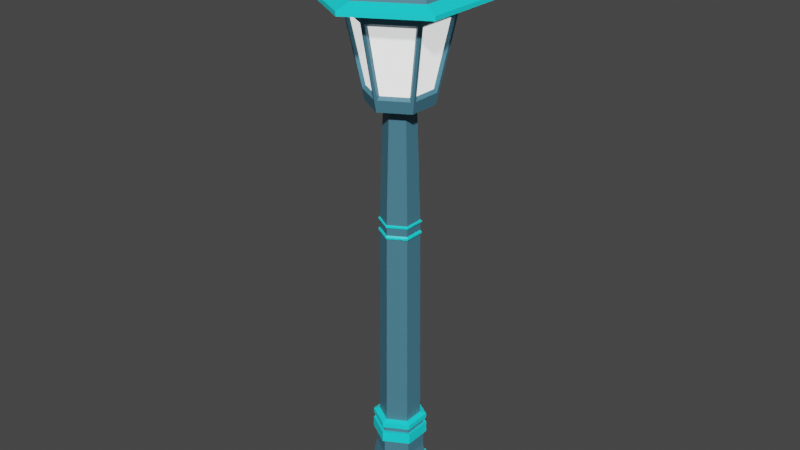 # Source: lampost.blend  (saved by Blender 2.92.15; exported with 4.5.12 LTS)
import bpy
from mathutils import Matrix  # noqa: F401  (used for matrix-valued properties, if any)

bpy.ops.wm.read_factory_settings(use_empty=True)
scene = bpy.context.scene
scene.name = 'Scene'

# ---- collections
col_collection = bpy.data.collections.new('Collection'); scene.collection.children.link(col_collection)

# ---- materials (node trees are filled in below, after node groups)
mat_material_001 = bpy.data.materials.new('Material.001')
mat_material_001.use_transparent_shadow = False
mat_material_002 = bpy.data.materials.new('Material.002')
mat_material_002.use_transparent_shadow = False
mat_material_003 = bpy.data.materials.new('Material.003')
mat_material_003.use_transparent_shadow = False

# ---- material node trees
mat_material_001.use_nodes = True; mat_material_001.node_tree.nodes.clear()
_N = mat_material_001.node_tree.nodes; _L = mat_material_001.node_tree.links
n0 = _N.new('ShaderNodeBsdfPrincipled'); n0.name = 'Principled BSDF'; n0.location = (10, 300)
n0.distribution = 'GGX'
n0.subsurface_method = 'BURLEY'
n0.inputs[0].default_value = (0.0663, 0.2066, 0.2883, 1.0)
n0.inputs[3].default_value = 1.45
n0.inputs[27].default_value = (0.0, 0.0, 0.0, 1.0)
n0.inputs[28].default_value = 1.0
n1 = _N.new('ShaderNodeOutputMaterial'); n1.name = 'Material Output'; n1.location = (300, 300)
_L.new(n0.outputs[0], n1.inputs[0])
n1.is_active_output = True
mat_material_002.use_nodes = True; mat_material_002.node_tree.nodes.clear()
_N = mat_material_002.node_tree.nodes; _L = mat_material_002.node_tree.links
n0 = _N.new('ShaderNodeBsdfPrincipled'); n0.name = 'Principled BSDF'; n0.location = (10, 300)
n0.distribution = 'GGX'
n0.subsurface_method = 'BURLEY'
n0.inputs[0].default_value = (1.0, 1.0, 1.0, 1.0)
n0.inputs[3].default_value = 1.45
n0.inputs[27].default_value = (0.9551, 0.9551, 0.9551, 1.0)
n0.inputs[28].default_value = 1.0
n1 = _N.new('ShaderNodeOutputMaterial'); n1.name = 'Material Output'; n1.location = (300, 300)
_L.new(n0.outputs[0], n1.inputs[0])
n1.is_active_output = True
mat_material_003.use_nodes = True; mat_material_003.node_tree.nodes.clear()
_N = mat_material_003.node_tree.nodes; _L = mat_material_003.node_tree.links
n0 = _N.new('ShaderNodeBsdfPrincipled'); n0.name = 'Principled BSDF'; n0.location = (10, 300)
n0.distribution = 'GGX'
n0.subsurface_method = 'BURLEY'
n0.inputs[0].default_value = (0.01102, 0.943, 1.0, 1.0)
n0.inputs[3].default_value = 1.45
n0.inputs[27].default_value = (0.0, 0.0, 0.0, 1.0)
n0.inputs[28].default_value = 1.0
n1 = _N.new('ShaderNodeOutputMaterial'); n1.name = 'Material Output'; n1.location = (300, 300)
_L.new(n0.outputs[0], n1.inputs[0])
n1.is_active_output = True

# ---- world
world_world = bpy.data.worlds.new('World'); scene.world = world_world
world_world.use_nodes = True; world_world.node_tree.nodes.clear()
_N = world_world.node_tree.nodes; _L = world_world.node_tree.links
n0 = _N.new('ShaderNodeOutputWorld'); n0.name = 'World Output'; n0.location = (300, 300)
n1 = _N.new('ShaderNodeBackground'); n1.name = 'Background'; n1.location = (10, 300)
n1.inputs[0].default_value = (0.05088, 0.05088, 0.05088, 1.0)
_L.new(n1.outputs[0], n0.inputs[0])
n0.is_active_output = True
world_world.color = (0.05088, 0.05088, 0.05088)
world_world.use_sun_shadow = False
world_world.sun_shadow_jitter_overblur = 0.0

# ---- meshes
me_cylinder = bpy.data.meshes.new('Cylinder')
me_cylinder.from_pydata([(0.0, 1.659, 0.007682), (5.081e-09, 1.364, 0.5209), (1.437, 0.8296, 0.007682), (1.181, 0.6819, 0.5209), (1.437, -0.8296, 0.007682), (1.181, -0.6819, 0.5209), (-1.45e-07, -1.659, 0.007682), (-1.196e-07, -1.364, 0.5209), (-1.437, -0.8296, 0.007682), (-1.181, -0.6819, 0.5209), (-1.437, 0.8296, 0.007682), (-1.181, 0.6819, 0.5209), (1.437, 0.8296, 0.5209), (0.0, 1.659, 0.5209), (1.437, -0.8296, 0.5209), (-1.45e-07, -1.659, 0.5209), (-1.437, -0.8296, 0.5209), (-1.437, 0.8296, 0.5209), (0.9076, 0.524, 1.3), (7.597e-09, 1.048, 1.3), (0.9076, -0.524, 1.3), (-8.824e-08, -1.048, 1.3), (-0.9076, -0.524, 1.3), (-0.9076, 0.524, 1.3), (0.8045, 0.4645, 1.921), (7.851e-10, 0.929, 1.921), (0.8045, -0.4645, 1.921), (-8.417e-08, -0.929, 1.921), (-0.8045, -0.4645, 1.921), (-0.8045, 0.4645, 1.921), (0.8045, 0.4645, 2.568), (1.238e-08, 0.929, 2.568), (0.8045, -0.4645, 2.568), (-7.258e-08, -0.929, 2.568), (-0.8045, -0.4645, 2.568), (-0.8045, 0.4645, 2.568), (0.8045, 0.4645, 2.982), (2.241e-08, 0.929, 2.982), (0.8045, -0.4645, 2.982), (-6.255e-08, -0.929, 2.982), (-0.8045, -0.4645, 2.982), (-0.8045, 0.4645, 2.982), (0.9074, 0.5239, 2.556), (2.031e-08, 1.048, 2.556), (0.9074, -0.5239, 2.556), (-7.551e-08, -1.048, 2.556), (-0.9074, -0.5239, 2.556), (-0.9074, 0.5239, 2.556), (0.9074, 0.5239, 2.994), (3.162e-08, 1.048, 2.994), (0.9074, -0.5239, 2.994), (-6.419e-08, -1.048, 2.994), (-0.9074, -0.5239, 2.994), (-0.9074, 0.5239, 2.994), (0.8045, 0.4645, 3.167), (2.734e-08, 0.929, 3.167), (0.8045, -0.4645, 3.167), (-5.762e-08, -0.929, 3.167), (-0.8045, -0.4645, 3.167), (-0.8045, 0.4645, 3.167), (0.6924, 0.3997, 3.473), (2.478e-08, 0.7995, 3.473), (0.6924, -0.3997, 3.473), (-4.834e-08, -0.7995, 3.473), (-0.6924, -0.3997, 3.473), (-0.6924, 0.3997, 3.473), (0.637, 0.3677, 11.33), (2.12e-08, 0.7355, 11.33), (0.637, -0.3677, 11.33), (-4.606e-08, -0.7355, 11.33), (-0.637, -0.3677, 11.33), (-0.637, 0.3677, 11.33), (0.8989, -0.519, 3.218), (-5.868e-08, -1.038, 3.218), (3.624e-08, 1.038, 3.218), (0.8989, 0.519, 3.218), (-0.8989, 0.519, 3.218), (-0.8989, -0.519, 3.218), (0.8989, -0.519, 3.415), (3.804e-08, 1.038, 3.415), (-0.8989, 0.519, 3.415), (-5.688e-08, -1.038, 3.415), (0.8989, 0.519, 3.415), (-0.8989, -0.519, 3.415), (0.637, 0.3677, 11.48), (2.12e-08, 0.7355, 11.48), (0.637, -0.3677, 11.48), (-4.606e-08, -0.7355, 11.48), (-0.637, -0.3677, 11.48), (-0.637, 0.3677, 11.48), (0.637, 0.3677, 11.76), (6.9e-08, 0.7355, 11.76), (0.637, -0.3677, 11.76), (1.744e-09, -0.7355, 11.76), (-0.637, -0.3677, 11.76), (-0.637, 0.3677, 11.76), (0.637, 0.3677, 11.89), (1.125e-07, 0.7355, 11.89), (0.637, -0.3677, 11.89), (4.528e-08, -0.7355, 11.89), (-0.637, -0.3677, 11.89), (-0.637, 0.3677, 11.89), (0.5171, 0.2986, 16.08), (6.279e-07, 0.5971, 16.08), (0.5171, -0.2986, 16.08), (5.733e-07, -0.5971, 16.08), (-0.5171, -0.2986, 16.08), (-0.5171, 0.2986, 16.08), (2.332e-08, 0.7898, 11.36), (0.684, 0.3949, 11.36), (-0.684, 0.3949, 11.36), (-4.891e-08, -0.7898, 11.36), (-0.684, -0.3949, 11.36), (0.684, -0.3949, 11.36), (2.332e-08, 0.7898, 11.42), (-0.684, 0.3949, 11.42), (-4.891e-08, -0.7898, 11.42), (0.684, 0.3949, 11.42), (-0.684, -0.3949, 11.42), (0.684, -0.3949, 11.42), (-0.684, 0.3949, 11.81), (8.632e-08, 0.7898, 11.81), (1.409e-08, -0.7898, 11.81), (-0.684, -0.3949, 11.81), (0.684, 0.3949, 11.81), (0.684, -0.3949, 11.81), (-0.684, 0.3949, 11.86), (3.164e-08, -0.7898, 11.86), (0.684, 0.3949, 11.86), (1.039e-07, 0.7898, 11.86), (-0.684, -0.3949, 11.86), (0.684, -0.3949, 11.86), (1.069, 0.617, 16.3), (6.951e-07, 1.234, 16.3), (1.069, -0.617, 16.3), (5.823e-07, -1.234, 16.3), (-1.069, -0.617, 16.3), (-1.069, 0.617, 16.3), (1.724, 0.9952, 19.82), (-1.797e-07, 1.99, 19.82), (1.724, -0.9952, 19.82), (-3.617e-07, -1.99, 19.82), (-1.724, -0.9952, 19.82), (-1.724, 0.9952, 19.82), (2.678, 1.546, 20.0), (-1.252e-07, 3.092, 20.0), (2.678, -1.546, 20.0), (-4.08e-07, -3.092, 20.0), (-2.678, -1.546, 20.0), (-2.678, 1.546, 20.0), (2.678, 1.546, 20.16), (-1.378e-07, 3.092, 20.16), (2.678, -1.546, 20.16), (-4.206e-07, -3.092, 20.16), (-2.678, -1.546, 20.16), (-2.678, 1.546, 20.16), (2.089, 1.206, 20.34), (-1.552e-07, 2.412, 20.34), (2.089, -1.206, 20.34), (-3.759e-07, -2.412, 20.34), (-2.089, -1.206, 20.34), (-2.089, 1.206, 20.34), (1.204, 0.695, 21.22), (-2.299e-07, 1.39, 21.22), (1.204, -0.695, 21.22), (-3.57e-07, -1.39, 21.22), (-1.204, -0.695, 21.22), (-1.204, 0.695, 21.22), (0.8468, 0.4889, 21.67), (-2.535e-07, 0.9778, 21.67), (0.8468, -0.4889, 21.67), (-3.429e-07, -0.9778, 21.67), (-0.8468, -0.4889, 21.67), (-0.8468, 0.4889, 21.67), (0.5291, 0.3055, 21.94), (-1.961e-07, 0.611, 21.94), (0.5291, -0.3055, 21.94), (-2.52e-07, -0.611, 21.94), (-0.5291, -0.3055, 21.94), (-0.5291, 0.3055, 21.94), (0.1954, 0.1128, 22.32), (-1.83e-08, 0.2256, 22.32), (0.1954, -0.1128, 22.32), (-3.894e-08, -0.2256, 22.32), (-0.1954, -0.1128, 22.32), (-0.1954, 0.1128, 22.32), (0.3435, 0.1983, 22.57), (-2.088e-08, 0.3966, 22.57), (0.3435, -0.1983, 22.57), (-5.716e-08, -0.3966, 22.57), (-0.3435, -0.1983, 22.57), (-0.3435, 0.1983, 22.57), (0.08364, 0.04829, 23.21), (2.226e-06, 0.09657, 23.21), (0.08364, -0.04829, 23.21), (2.217e-06, -0.09657, 23.21), (-0.08363, -0.04829, 23.21), (-0.08363, 0.04829, 23.21), (-0.08709, 1.872, 19.5), (1.664, 0.8604, 19.5), (-1.577, 1.011, 19.5), (-0.08709, -1.872, 19.5), (-1.664, -0.8604, 19.5), (1.577, -1.011, 19.5), (1.154, 0.5656, 16.76), (-1.154, -0.5656, 16.76), (1.067, -0.7164, 16.76), (-0.08708, 1.282, 16.76), (-1.067, 0.7164, 16.76), (-0.08708, -1.282, 16.76), (0.08709, 1.282, 16.76), (0.08709, 1.872, 19.5), (-1.154, 0.5656, 16.76), (-1.664, 0.8604, 19.5), (-1.135, 0.6556, 16.66), (-1.683, 0.9715, 19.6), (-1.577, -1.011, 19.5), (-1.067, -0.7164, 16.76), (0.08709, -1.282, 16.76), (0.08708, -1.872, 19.5), (-1.683, -0.9715, 19.6), (-1.135, -0.6556, 16.66), (4.86e-07, -1.311, 16.66), (-3.025e-07, -1.943, 19.6), (1.664, -0.8604, 19.5), (1.154, -0.5656, 16.76), (1.577, 1.011, 19.5), (1.683, -0.9715, 19.6), (1.067, 0.7164, 16.76), (1.135, -0.6556, 16.66), (6.059e-07, 1.311, 16.66), (-1.248e-07, 1.943, 19.6), (1.683, 0.9715, 19.6), (1.135, 0.6556, 16.66), (-0.07918, 1.166, 16.88), (-0.07918, 1.702, 19.38), (-0.9699, 0.6514, 16.88), (-1.434, 0.9194, 19.38), (-1.049, 0.5142, 16.88), (-1.513, 0.7823, 19.38), (-1.513, -0.7823, 19.38), (-1.049, -0.5142, 16.88), (-0.07918, -1.166, 16.88), (-0.07918, -1.702, 19.38), (-1.434, -0.9194, 19.38), (-0.9699, -0.6514, 16.88), (0.07918, -1.166, 16.88), (0.07918, -1.702, 19.38), (1.434, -0.9194, 19.38), (0.9699, -0.6514, 16.88), (1.513, 0.7823, 19.38), (1.513, -0.7823, 19.38), (1.049, 0.5142, 16.88), (1.049, -0.5142, 16.88), (0.07918, 1.166, 16.88), (0.07918, 1.702, 19.38), (1.434, 0.9194, 19.38), (0.9699, 0.6514, 16.88), (-0.07918, 1.166, 16.88), (-0.07918, 1.702, 19.38), (-0.9699, 0.6514, 16.88), (-1.434, 0.9194, 19.38), (-1.049, 0.5142, 16.88), (-1.513, 0.7823, 19.38), (-1.513, -0.7823, 19.38), (-1.049, -0.5142, 16.88), (-0.07918, -1.166, 16.88), (-0.07918, -1.702, 19.38), (-1.434, -0.9194, 19.38), (-0.9699, -0.6514, 16.88), (0.07918, -1.166, 16.88), (0.07918, -1.702, 19.38), (1.434, -0.9194, 19.38), (0.9699, -0.6514, 16.88), (1.513, 0.7823, 19.38), (1.513, -0.7823, 19.38), (1.049, 0.5142, 16.88), (1.049, -0.5142, 16.88), (0.07918, 1.166, 16.88), (0.07918, 1.702, 19.38), (1.434, 0.9194, 19.38), (0.9699, 0.6514, 16.88), (-0.07918, 1.166, 16.88), (-0.07918, 1.702, 19.38), (-0.9699, 0.6514, 16.88), (-1.434, 0.9194, 19.38), (-1.049, 0.5142, 16.88), (-1.513, 0.7823, 19.38), (-1.513, -0.7823, 19.38), (-1.049, -0.5142, 16.88), (-0.07918, -1.166, 16.88), (-0.07918, -1.702, 19.38), (-1.434, -0.9194, 19.38), (-0.9699, -0.6514, 16.88), (0.07918, -1.166, 16.88), (0.07918, -1.702, 19.38), (1.434, -0.9194, 19.38), (0.9699, -0.6514, 16.88), (1.513, 0.7823, 19.38), (1.513, -0.7823, 19.38), (1.049, 0.5142, 16.88), (1.049, -0.5142, 16.88), (0.07918, 1.166, 16.88), (0.07918, 1.702, 19.38), (1.434, 0.9194, 19.38), (0.9699, 0.6514, 16.88)], [], [(0, 13, 12, 2), (2, 12, 14, 4), (4, 14, 15, 6), (6, 15, 16, 8), (1, 11, 23, 19), (8, 16, 17, 10), (10, 17, 13, 0), (0, 2, 4, 6, 8, 10), (1, 3, 12, 13), (3, 5, 14, 12), (5, 7, 15, 14), (7, 9, 16, 15), (9, 11, 17, 16), (11, 1, 13, 17), (23, 22, 28, 29), (9, 7, 21, 22), (5, 3, 18, 20), (11, 9, 22, 23), (7, 5, 20, 21), (3, 1, 19, 18), (25, 29, 35, 31), (21, 20, 26, 27), (18, 19, 25, 24), (19, 23, 29, 25), (22, 21, 27, 28), (20, 18, 24, 26), (37, 36, 48, 49), (28, 27, 33, 34), (26, 24, 30, 32), (29, 28, 34, 35), (27, 26, 32, 33), (24, 25, 31, 30), (37, 41, 59, 55), (31, 35, 47, 43), (39, 40, 52, 51), (32, 30, 42, 44), (35, 34, 46, 47), (38, 39, 51, 50), (47, 46, 52, 53), (45, 44, 50, 51), (42, 43, 49, 48), (43, 47, 53, 49), (46, 45, 51, 52), (44, 42, 48, 50), (33, 32, 44, 45), (40, 41, 53, 52), (36, 38, 50, 48), (34, 33, 45, 46), (41, 37, 49, 53), (30, 31, 43, 42), (81, 78, 62, 63), (40, 39, 57, 58), (38, 36, 54, 56), (41, 40, 58, 59), (39, 38, 56, 57), (36, 37, 55, 54), (62, 60, 66, 68), (82, 79, 61, 60), (79, 80, 65, 61), (83, 81, 63, 64), (78, 82, 60, 62), (80, 83, 64, 65), (117, 114, 85, 84), (65, 64, 70, 71), (63, 62, 68, 69), (60, 61, 67, 66), (61, 65, 71, 67), (64, 63, 69, 70), (59, 58, 77, 76), (56, 54, 75, 72), (58, 57, 73, 77), (55, 59, 76, 74), (54, 55, 74, 75), (57, 56, 72, 73), (76, 77, 83, 80), (72, 75, 82, 78), (77, 73, 81, 83), (74, 76, 80, 79), (75, 74, 79, 82), (73, 72, 78, 81), (89, 88, 94, 95), (114, 115, 89, 85), (118, 116, 87, 88), (119, 117, 84, 86), (115, 118, 88, 89), (116, 119, 86, 87), (129, 126, 101, 97), (87, 86, 92, 93), (84, 85, 91, 90), (85, 89, 95, 91), (88, 87, 93, 94), (86, 84, 90, 92), (101, 100, 106, 107), (130, 127, 99, 100), (131, 128, 96, 98), (126, 130, 100, 101), (127, 131, 98, 99), (128, 129, 97, 96), (103, 107, 137, 133), (99, 98, 104, 105), (96, 97, 103, 102), (97, 101, 107, 103), (100, 99, 105, 106), (98, 96, 102, 104), (69, 68, 113, 111), (71, 70, 112, 110), (68, 66, 109, 113), (70, 69, 111, 112), (67, 71, 110, 108), (66, 67, 108, 109), (111, 113, 119, 116), (110, 112, 118, 115), (113, 109, 117, 119), (112, 111, 116, 118), (108, 110, 115, 114), (109, 108, 114, 117), (90, 91, 121, 124), (93, 92, 125, 122), (95, 94, 123, 120), (92, 90, 124, 125), (94, 93, 122, 123), (91, 95, 120, 121), (124, 121, 129, 128), (122, 125, 131, 127), (120, 123, 130, 126), (125, 124, 128, 131), (123, 122, 127, 130), (121, 120, 126, 129), (232, 231, 139, 138), (106, 105, 135, 136), (104, 102, 132, 134), (107, 106, 136, 137), (105, 104, 134, 135), (102, 103, 133, 132), (143, 142, 148, 149), (231, 215, 143, 139), (220, 223, 141, 142), (227, 232, 138, 140), (215, 220, 142, 143), (223, 227, 140, 141), (145, 149, 155, 151), (141, 140, 146, 147), (138, 139, 145, 144), (139, 143, 149, 145), (142, 141, 147, 148), (140, 138, 144, 146), (155, 154, 160, 161), (148, 147, 153, 154), (146, 144, 150, 152), (149, 148, 154, 155), (147, 146, 152, 153), (144, 145, 151, 150), (157, 161, 167, 163), (153, 152, 158, 159), (150, 151, 157, 156), (151, 155, 161, 157), (154, 153, 159, 160), (152, 150, 156, 158), (167, 166, 172, 173), (160, 159, 165, 166), (158, 156, 162, 164), (161, 160, 166, 167), (159, 158, 164, 165), (156, 157, 163, 162), (169, 173, 179, 175), (165, 164, 170, 171), (162, 163, 169, 168), (163, 167, 173, 169), (166, 165, 171, 172), (164, 162, 168, 170), (179, 178, 184, 185), (172, 171, 177, 178), (170, 168, 174, 176), (173, 172, 178, 179), (171, 170, 176, 177), (168, 169, 175, 174), (184, 183, 189, 190), (177, 176, 182, 183), (174, 175, 181, 180), (175, 179, 185, 181), (178, 177, 183, 184), (176, 174, 180, 182), (189, 188, 194, 195), (182, 180, 186, 188), (185, 184, 190, 191), (183, 182, 188, 189), (180, 181, 187, 186), (181, 185, 191, 187), (192, 193, 197, 196, 195, 194), (186, 187, 193, 192), (187, 191, 197, 193), (190, 189, 195, 196), (188, 186, 192, 194), (191, 190, 196, 197), (200, 198, 235, 237), (219, 218, 246, 247), (202, 213, 239, 240), (209, 201, 243, 242), (208, 200, 237, 236), (213, 212, 238, 239), (132, 133, 230, 233), (133, 137, 214, 230), (136, 135, 222, 221), (134, 132, 233, 229), (137, 136, 221, 214), (135, 134, 229, 222), (207, 198, 231, 230), (200, 208, 214, 215), (198, 200, 215, 231), (208, 207, 230, 214), (212, 213, 215, 214), (213, 202, 220, 215), (202, 205, 221, 220), (205, 212, 214, 221), (201, 209, 222, 223), (216, 201, 223, 220), (217, 216, 220, 221), (209, 217, 221, 222), (218, 219, 223, 222), (219, 203, 227, 223), (203, 206, 229, 227), (206, 218, 222, 229), (224, 199, 232, 227), (199, 204, 233, 232), (225, 224, 227, 229), (204, 225, 229, 233), (211, 210, 230, 231), (226, 211, 231, 232), (228, 226, 232, 233), (210, 228, 233, 230), (241, 240, 264, 265), (248, 247, 271, 272), (254, 255, 279, 278), (240, 239, 263, 264), (247, 246, 270, 271), (253, 252, 276, 277), (201, 216, 244, 243), (199, 224, 251, 250), (205, 202, 240, 241), (203, 219, 247, 248), (210, 211, 255, 254), (207, 208, 236, 234), (216, 217, 245, 244), (204, 199, 250, 252), (212, 205, 241, 238), (206, 203, 248, 249), (211, 226, 256, 255), (217, 209, 242, 245), (224, 225, 253, 251), (218, 206, 249, 246), (226, 228, 257, 256), (225, 204, 252, 253), (228, 210, 254, 257), (198, 207, 234, 235), (261, 259, 283, 285), (267, 268, 292, 291), (274, 275, 299, 298), (260, 261, 285, 284), (281, 278, 302, 305), (266, 267, 291, 290), (255, 256, 280, 279), (249, 248, 272, 273), (238, 241, 265, 262), (256, 257, 281, 280), (235, 234, 258, 259), (246, 249, 273, 270), (242, 243, 267, 266), (257, 254, 278, 281), (236, 237, 261, 260), (250, 251, 275, 274), (243, 244, 268, 267), (237, 235, 259, 261), (252, 250, 274, 276), (244, 245, 269, 268), (234, 236, 260, 258), (251, 253, 277, 275), (245, 242, 266, 269), (239, 238, 262, 263), (294, 297, 296, 295), (286, 289, 288, 287), (301, 300, 298, 299), (293, 290, 291, 292), (282, 284, 285, 283), (305, 302, 303, 304), (276, 274, 298, 300), (268, 269, 293, 292), (258, 260, 284, 282), (275, 277, 301, 299), (269, 266, 290, 293), (263, 262, 286, 287), (277, 276, 300, 301), (271, 270, 294, 295), (264, 263, 287, 288), (278, 279, 303, 302), (272, 271, 295, 296), (265, 264, 288, 289), (279, 280, 304, 303), (273, 272, 296, 297), (262, 265, 289, 286), (280, 281, 305, 304), (259, 258, 282, 283), (270, 273, 297, 294)])
me_cylinder.polygons.foreach_set('material_index', [2, 2, 2, 2, 0, 2, 2, 0, 2, 2, 2, 2, 2, 2, 0, 0, 0, 0, 0, 0, 0, 0, 0, 0, 0, 0, 2, 0, 0, 0, 0, 0, 0, 2, 2, 2, 2, 2, 2, 2, 2, 2, 2, 2, 2, 2, 2, 2, 2, 2, 2, 0, 0, 0, 0, 0, 0, 2, 2, 2, 2, 2, 2, 0, 0, 0, 0, 0, 2, 2, 2, 2, 2, 2, 2, 2, 2, 2, 2, 2, 0, 2, 2, 2, 2, 2, 2, 0, 0, 0, 0, 0, 0, 2, 2, 2, 2, 2, 0, 0, 0, 0, 0, 0, 2, 2, 2, 2, 2, 2, 2, 2, 2, 2, 2, 2, 2, 2, 2, 2, 2, 2, 2, 2, 2, 2, 2, 2, 0, 0, 0, 0, 0, 0, 2, 0, 0, 0, 0, 0, 2, 2, 2, 2, 2, 2, 2, 2, 2, 2, 2, 2, 0, 2, 2, 2, 2, 2, 0, 0, 0, 0, 0, 0, 0, 0, 0, 0, 0, 0, 0, 0, 0, 0, 0, 0, 0, 0, 0, 0, 0, 0, 0, 0, 0, 0, 0, 0, 0, 0, 0, 0, 0, 0, 0, 0, 0, 0, 0, 0, 0, 0, 0, 0, 0, 0, 0, 0, 0, 0, 0, 0, 0, 0, 0, 0, 0, 0, 0, 0, 0, 0, 0, 0, 0, 0, 0, 0, 0, 0, 0, 0, 0, 0, 0, 0, 0, 0, 0, 0, 0, 0, 0, 0, 0, 0, 0, 0, 0, 0, 0, 0, 0, 0, 0, 0, 0, 0, 0, 0, 0, 0, 0, 0, 0, 0, 0, 0, 0, 0, 0, 0, 0, 0, 0, 0, 0, 0, 1, 1, 1, 1, 1, 1, 0, 0, 0, 0, 0, 0, 0, 0, 0, 0, 0, 0, 0, 0, 0, 0, 0, 0])
_uv = me_cylinder.uv_layers.new(name='UVMap')
_uv.uv.foreach_set('vector', [1.0, 0.5, 1.0, 1.0, 0.8333, 1.0, 0.8333, 0.5, 0.8333, 0.5, 0.8333, 1.0, 0.6667, 1.0, 0.6667, 0.5, 0.6667, 0.5, 0.6667, 1.0, 0.5, 1.0, 0.5, 0.5, 0.5, 0.5, 0.5, 1.0, 0.3333, 1.0, 0.3333, 0.5, 0.25, 0.4473, 0.07915, 0.3486, 0.07915, 0.3486, 0.25, 0.4473, 0.3333, 0.5, 0.3333, 1.0, 0.1667, 1.0, 0.1667, 0.5, 0.1667, 0.5, 0.1667, 1.0, -8.941e-08, 1.0, -8.941e-08, 0.5, 0.75, 0.49, 0.9578, 0.37, 0.9578, 0.13, 0.75, 0.01, 0.5422, 0.13, 0.5422, 0.37, 0.25, 0.4473, 0.4208, 0.3486, 0.4578, 0.37, 0.25, 0.49, 0.4208, 0.3486, 0.4208, 0.1514, 0.4578, 0.13, 0.4578, 0.37, 0.4208, 0.1514, 0.25, 0.05272, 0.25, 0.01, 0.4578, 0.13, 0.25, 0.05272, 0.07915, 0.1514, 0.04215, 0.13, 0.25, 0.01, 0.07915, 0.1514, 0.07915, 0.3486, 0.04215, 0.37, 0.04215, 0.13, 0.07915, 0.3486, 0.25, 0.4473, 0.25, 0.49, 0.04215, 0.37, 0.07915, 0.3486, 0.07915, 0.1514, 0.07915, 0.1514, 0.07915, 0.3486, 0.07915, 0.1514, 0.25, 0.05272, 0.25, 0.05272, 0.07915, 0.1514, 0.4208, 0.1514, 0.4208, 0.3486, 0.4208, 0.3486, 0.4208, 0.1514, 0.07915, 0.3486, 0.07915, 0.1514, 0.07915, 0.1514, 0.07915, 0.3486, 0.25, 0.05272, 0.4208, 0.1514, 0.4208, 0.1514, 0.25, 0.05272, 0.4208, 0.3486, 0.25, 0.4473, 0.25, 0.4473, 0.4208, 0.3486, 0.25, 0.4473, 0.07915, 0.3486, 0.07915, 0.3486, 0.25, 0.4473, 0.25, 0.05272, 0.4208, 0.1514, 0.4208, 0.1514, 0.25, 0.05272, 0.4208, 0.3486, 0.25, 0.4473, 0.25, 0.4473, 0.4208, 0.3486, 0.25, 0.4473, 0.07915, 0.3486, 0.07915, 0.3486, 0.25, 0.4473, 0.07915, 0.1514, 0.25, 0.05272, 0.25, 0.05272, 0.07915, 0.1514, 0.4208, 0.1514, 0.4208, 0.3486, 0.4208, 0.3486, 0.4208, 0.1514, 0.25, 0.4473, 0.4208, 0.3486, 0.4208, 0.3486, 0.25, 0.4473, 0.07915, 0.1514, 0.25, 0.05272, 0.25, 0.05272, 0.07915, 0.1514, 0.4208, 0.1514, 0.4208, 0.3486, 0.4208, 0.3486, 0.4208, 0.1514, 0.07915, 0.3486, 0.07915, 0.1514, 0.07915, 0.1514, 0.07915, 0.3486, 0.25, 0.05272, 0.4208, 0.1514, 0.4208, 0.1514, 0.25, 0.05272, 0.4208, 0.3486, 0.25, 0.4473, 0.25, 0.4473, 0.4208, 0.3486, 0.25, 0.4473, 0.07915, 0.3486, 0.07915, 0.3486, 0.25, 0.4473, 0.25, 0.4473, 0.07915, 0.3486, 0.07915, 0.3486, 0.25, 0.4473, 0.25, 0.05272, 0.07915, 0.1514, 0.07915, 0.1514, 0.25, 0.05272, 0.4208, 0.1514, 0.4208, 0.3486, 0.4208, 0.3486, 0.4208, 0.1514, 0.07915, 0.3486, 0.07915, 0.1514, 0.07915, 0.1514, 0.07915, 0.3486, 0.4208, 0.1514, 0.25, 0.05272, 0.25, 0.05272, 0.4208, 0.1514, 0.07915, 0.3486, 0.07915, 0.1514, 0.07915, 0.1514, 0.07915, 0.3486, 0.25, 0.05272, 0.4208, 0.1514, 0.4208, 0.1514, 0.25, 0.05272, 0.4208, 0.3486, 0.25, 0.4473, 0.25, 0.4473, 0.4208, 0.3486, 0.25, 0.4473, 0.07915, 0.3486, 0.07915, 0.3486, 0.25, 0.4473, 0.07915, 0.1514, 0.25, 0.05272, 0.25, 0.05272, 0.07915, 0.1514, 0.4208, 0.1514, 0.4208, 0.3486, 0.4208, 0.3486, 0.4208, 0.1514, 0.25, 0.05272, 0.4208, 0.1514, 0.4208, 0.1514, 0.25, 0.05272, 0.07915, 0.1514, 0.07915, 0.3486, 0.07915, 0.3486, 0.07915, 0.1514, 0.4208, 0.3486, 0.4208, 0.1514, 0.4208, 0.1514, 0.4208, 0.3486, 0.07915, 0.1514, 0.25, 0.05272, 0.25, 0.05272, 0.07915, 0.1514, 0.07915, 0.3486, 0.25, 0.4473, 0.25, 0.4473, 0.07915, 0.3486, 0.4208, 0.3486, 0.25, 0.4473, 0.25, 0.4473, 0.4208, 0.3486, 0.25, 0.05272, 0.4208, 0.1514, 0.4208, 0.1514, 0.25, 0.05272, 0.07915, 0.1514, 0.25, 0.05272, 0.25, 0.05272, 0.07915, 0.1514, 0.4208, 0.1514, 0.4208, 0.3486, 0.4208, 0.3486, 0.4208, 0.1514, 0.07915, 0.3486, 0.07915, 0.1514, 0.07915, 0.1514, 0.07915, 0.3486, 0.25, 0.05272, 0.4208, 0.1514, 0.4208, 0.1514, 0.25, 0.05272, 0.4208, 0.3486, 0.25, 0.4473, 0.25, 0.4473, 0.4208, 0.3486, 0.4208, 0.1514, 0.4208, 0.3486, 0.4208, 0.3486, 0.4208, 0.1514, 0.4208, 0.3486, 0.25, 0.4473, 0.25, 0.4473, 0.4208, 0.3486, 0.25, 0.4473, 0.07915, 0.3486, 0.07915, 0.3486, 0.25, 0.4473, 0.07915, 0.1514, 0.25, 0.05272, 0.25, 0.05272, 0.07915, 0.1514, 0.4208, 0.1514, 0.4208, 0.3486, 0.4208, 0.3486, 0.4208, 0.1514, 0.07915, 0.3486, 0.07915, 0.1514, 0.07915, 0.1514, 0.07915, 0.3486, 0.4208, 0.3486, 0.25, 0.4473, 0.25, 0.4473, 0.4208, 0.3486, 0.07915, 0.3486, 0.07915, 0.1514, 0.07915, 0.1514, 0.07915, 0.3486, 0.25, 0.05272, 0.4208, 0.1514, 0.4208, 0.1514, 0.25, 0.05272, 0.4208, 0.3486, 0.25, 0.4473, 0.25, 0.4473, 0.4208, 0.3486, 0.25, 0.4473, 0.07915, 0.3486, 0.07915, 0.3486, 0.25, 0.4473, 0.07915, 0.1514, 0.25, 0.05272, 0.25, 0.05272, 0.07915, 0.1514, 0.07915, 0.3486, 0.07915, 0.1514, 0.07915, 0.1514, 0.07915, 0.3486, 0.4208, 0.1514, 0.4208, 0.3486, 0.4208, 0.3486, 0.4208, 0.1514, 0.07915, 0.1514, 0.25, 0.05272, 0.25, 0.05272, 0.07915, 0.1514, 0.25, 0.4473, 0.07915, 0.3486, 0.07915, 0.3486, 0.25, 0.4473, 0.4208, 0.3486, 0.25, 0.4473, 0.25, 0.4473, 0.4208, 0.3486, 0.25, 0.05272, 0.4208, 0.1514, 0.4208, 0.1514, 0.25, 0.05272, 0.07915, 0.3486, 0.07915, 0.1514, 0.07915, 0.1514, 0.07915, 0.3486, 0.4208, 0.1514, 0.4208, 0.3486, 0.4208, 0.3486, 0.4208, 0.1514, 0.07915, 0.1514, 0.25, 0.05272, 0.25, 0.05272, 0.07915, 0.1514, 0.25, 0.4473, 0.07915, 0.3486, 0.07915, 0.3486, 0.25, 0.4473, 0.4208, 0.3486, 0.25, 0.4473, 0.25, 0.4473, 0.4208, 0.3486, 0.25, 0.05272, 0.4208, 0.1514, 0.4208, 0.1514, 0.25, 0.05272, 0.07915, 0.3486, 0.07915, 0.1514, 0.07915, 0.1514, 0.07915, 0.3486, 0.25, 0.4473, 0.07915, 0.3486, 0.07915, 0.3486, 0.25, 0.4473, 0.07915, 0.1514, 0.25, 0.05272, 0.25, 0.05272, 0.07915, 0.1514, 0.4208, 0.1514, 0.4208, 0.3486, 0.4208, 0.3486, 0.4208, 0.1514, 0.07915, 0.3486, 0.07915, 0.1514, 0.07915, 0.1514, 0.07915, 0.3486, 0.25, 0.05272, 0.4208, 0.1514, 0.4208, 0.1514, 0.25, 0.05272, 0.25, 0.4473, 0.07915, 0.3486, 0.07915, 0.3486, 0.25, 0.4473, 0.25, 0.05272, 0.4208, 0.1514, 0.4208, 0.1514, 0.25, 0.05272, 0.4208, 0.3486, 0.25, 0.4473, 0.25, 0.4473, 0.4208, 0.3486, 0.25, 0.4473, 0.07915, 0.3486, 0.07915, 0.3486, 0.25, 0.4473, 0.07915, 0.1514, 0.25, 0.05272, 0.25, 0.05272, 0.07915, 0.1514, 0.4208, 0.1514, 0.4208, 0.3486, 0.4208, 0.3486, 0.4208, 0.1514, 0.07915, 0.3486, 0.07915, 0.1514, 0.07915, 0.1514, 0.07915, 0.3486, 0.07915, 0.1514, 0.25, 0.05272, 0.25, 0.05272, 0.07915, 0.1514, 0.4208, 0.1514, 0.4208, 0.3486, 0.4208, 0.3486, 0.4208, 0.1514, 0.07915, 0.3486, 0.07915, 0.1514, 0.07915, 0.1514, 0.07915, 0.3486, 0.25, 0.05272, 0.4208, 0.1514, 0.4208, 0.1514, 0.25, 0.05272, 0.4208, 0.3486, 0.25, 0.4473, 0.25, 0.4473, 0.4208, 0.3486, 0.25, 0.4473, 0.07915, 0.3486, 0.07915, 0.3486, 0.25, 0.4473, 0.25, 0.05272, 0.4208, 0.1514, 0.4208, 0.1514, 0.25, 0.05272, 0.4208, 0.3486, 0.25, 0.4473, 0.25, 0.4473, 0.4208, 0.3486, 0.25, 0.4473, 0.07915, 0.3486, 0.07915, 0.3486, 0.25, 0.4473, 0.07915, 0.1514, 0.25, 0.05272, 0.25, 0.05272, 0.07915, 0.1514, 0.4208, 0.1514, 0.4208, 0.3486, 0.4208, 0.3486, 0.4208, 0.1514, 0.25, 0.05272, 0.4208, 0.1514, 0.4208, 0.1514, 0.25, 0.05272, 0.07915, 0.3486, 0.07915, 0.1514, 0.07915, 0.1514, 0.07915, 0.3486, 0.4208, 0.1514, 0.4208, 0.3486, 0.4208, 0.3486, 0.4208, 0.1514, 0.07915, 0.1514, 0.25, 0.05272, 0.25, 0.05272, 0.07915, 0.1514, 0.25, 0.4473, 0.07915, 0.3486, 0.07915, 0.3486, 0.25, 0.4473, 0.4208, 0.3486, 0.25, 0.4473, 0.25, 0.4473, 0.4208, 0.3486, 0.25, 0.05272, 0.4208, 0.1514, 0.4208, 0.1514, 0.25, 0.05272, 0.07915, 0.3486, 0.07915, 0.1514, 0.07915, 0.1514, 0.07915, 0.3486, 0.4208, 0.1514, 0.4208, 0.3486, 0.4208, 0.3486, 0.4208, 0.1514, 0.07915, 0.1514, 0.25, 0.05272, 0.25, 0.05272, 0.07915, 0.1514, 0.25, 0.4473, 0.07915, 0.3486, 0.07915, 0.3486, 0.25, 0.4473, 0.4208, 0.3486, 0.25, 0.4473, 0.25, 0.4473, 0.4208, 0.3486, 0.4208, 0.3486, 0.25, 0.4473, 0.25, 0.4473, 0.4208, 0.3486, 0.25, 0.05272, 0.4208, 0.1514, 0.4208, 0.1514, 0.25, 0.05272, 0.07915, 0.3486, 0.07915, 0.1514, 0.07915, 0.1514, 0.07915, 0.3486, 0.4208, 0.1514, 0.4208, 0.3486, 0.4208, 0.3486, 0.4208, 0.1514, 0.07915, 0.1514, 0.25, 0.05272, 0.25, 0.05272, 0.07915, 0.1514, 0.25, 0.4473, 0.07915, 0.3486, 0.07915, 0.3486, 0.25, 0.4473, 0.4208, 0.3486, 0.25, 0.4473, 0.25, 0.4473, 0.4208, 0.3486, 0.25, 0.05272, 0.4208, 0.1514, 0.4208, 0.1514, 0.25, 0.05272, 0.07915, 0.3486, 0.07915, 0.1514, 0.07915, 0.1514, 0.07915, 0.3486, 0.4208, 0.1514, 0.4208, 0.3486, 0.4208, 0.3486, 0.4208, 0.1514, 0.07915, 0.1514, 0.25, 0.05272, 0.25, 0.05272, 0.07915, 0.1514, 0.25, 0.4473, 0.07915, 0.3486, 0.07915, 0.3486, 0.25, 0.4473, 0.4208, 0.3486, 0.25, 0.4473, 0.25, 0.4473, 0.4208, 0.3486, 0.07915, 0.1514, 0.25, 0.05272, 0.25, 0.05272, 0.07915, 0.1514, 0.4208, 0.1514, 0.4208, 0.3486, 0.4208, 0.3486, 0.4208, 0.1514, 0.07915, 0.3486, 0.07915, 0.1514, 0.07915, 0.1514, 0.07915, 0.3486, 0.25, 0.05272, 0.4208, 0.1514, 0.4208, 0.1514, 0.25, 0.05272, 0.4208, 0.3486, 0.25, 0.4473, 0.25, 0.4473, 0.4208, 0.3486, 0.07915, 0.3486, 0.07915, 0.1514, 0.07915, 0.1514, 0.07915, 0.3486, 0.25, 0.4473, 0.07915, 0.3486, 0.07915, 0.3486, 0.25, 0.4473, 0.07915, 0.1514, 0.25, 0.05272, 0.25, 0.05272, 0.07915, 0.1514, 0.4208, 0.1514, 0.4208, 0.3486, 0.4208, 0.3486, 0.4208, 0.1514, 0.07915, 0.3486, 0.07915, 0.1514, 0.07915, 0.1514, 0.07915, 0.3486, 0.25, 0.05272, 0.4208, 0.1514, 0.4208, 0.1514, 0.25, 0.05272, 0.25, 0.4473, 0.07915, 0.3486, 0.07915, 0.3486, 0.25, 0.4473, 0.25, 0.05272, 0.4208, 0.1514, 0.4208, 0.1514, 0.25, 0.05272, 0.4208, 0.3486, 0.25, 0.4473, 0.25, 0.4473, 0.4208, 0.3486, 0.25, 0.4473, 0.07915, 0.3486, 0.07915, 0.3486, 0.25, 0.4473, 0.07915, 0.1514, 0.25, 0.05272, 0.25, 0.05272, 0.07915, 0.1514, 0.4208, 0.1514, 0.4208, 0.3486, 0.4208, 0.3486, 0.4208, 0.1514, 0.07915, 0.3486, 0.07915, 0.1514, 0.07915, 0.1514, 0.07915, 0.3486, 0.07915, 0.1514, 0.25, 0.05272, 0.25, 0.05272, 0.07915, 0.1514, 0.4208, 0.1514, 0.4208, 0.3486, 0.4208, 0.3486, 0.4208, 0.1514, 0.07915, 0.3486, 0.07915, 0.1514, 0.07915, 0.1514, 0.07915, 0.3486, 0.25, 0.05272, 0.4208, 0.1514, 0.4208, 0.1514, 0.25, 0.05272, 0.4208, 0.3486, 0.25, 0.4473, 0.25, 0.4473, 0.4208, 0.3486, 0.25, 0.4473, 0.07915, 0.3486, 0.07915, 0.3486, 0.25, 0.4473, 0.25, 0.05272, 0.4208, 0.1514, 0.4208, 0.1514, 0.25, 0.05272, 0.4208, 0.3486, 0.25, 0.4473, 0.25, 0.4473, 0.4208, 0.3486, 0.25, 0.4473, 0.07915, 0.3486, 0.07915, 0.3486, 0.25, 0.4473, 0.07915, 0.1514, 0.25, 0.05272, 0.25, 0.05272, 0.07915, 0.1514, 0.4208, 0.1514, 0.4208, 0.3486, 0.4208, 0.3486, 0.4208, 0.1514, 0.07915, 0.3486, 0.07915, 0.1514, 0.07915, 0.1514, 0.07915, 0.3486, 0.07915, 0.1514, 0.25, 0.05272, 0.25, 0.05272, 0.07915, 0.1514, 0.4208, 0.1514, 0.4208, 0.3486, 0.4208, 0.3486, 0.4208, 0.1514, 0.07915, 0.3486, 0.07915, 0.1514, 0.07915, 0.1514, 0.07915, 0.3486, 0.25, 0.05272, 0.4208, 0.1514, 0.4208, 0.1514, 0.25, 0.05272, 0.4208, 0.3486, 0.25, 0.4473, 0.25, 0.4473, 0.4208, 0.3486, 0.25, 0.4473, 0.07915, 0.3486, 0.07915, 0.3486, 0.25, 0.4473, 0.25, 0.05272, 0.4208, 0.1514, 0.4208, 0.1514, 0.25, 0.05272, 0.4208, 0.3486, 0.25, 0.4473, 0.25, 0.4473, 0.4208, 0.3486, 0.25, 0.4473, 0.07915, 0.3486, 0.07915, 0.3486, 0.25, 0.4473, 0.07915, 0.1514, 0.25, 0.05272, 0.25, 0.05272, 0.07915, 0.1514, 0.4208, 0.1514, 0.4208, 0.3486, 0.4208, 0.3486, 0.4208, 0.1514, 0.07915, 0.3486, 0.07915, 0.1514, 0.07915, 0.1514, 0.07915, 0.3486, 0.07915, 0.1514, 0.25, 0.05272, 0.25, 0.05272, 0.07915, 0.1514, 0.4208, 0.1514, 0.4208, 0.3486, 0.4208, 0.3486, 0.4208, 0.1514, 0.07915, 0.3486, 0.07915, 0.1514, 0.07915, 0.1514, 0.07915, 0.3486, 0.25, 0.05272, 0.4208, 0.1514, 0.4208, 0.1514, 0.25, 0.05272, 0.4208, 0.3486, 0.25, 0.4473, 0.25, 0.4473, 0.4208, 0.3486, 0.07915, 0.1514, 0.25, 0.05272, 0.25, 0.05272, 0.07915, 0.1514, 0.25, 0.05272, 0.4208, 0.1514, 0.4208, 0.1514, 0.25, 0.05272, 0.4208, 0.3486, 0.25, 0.4473, 0.25, 0.4473, 0.4208, 0.3486, 0.25, 0.4473, 0.07915, 0.3486, 0.07915, 0.3486, 0.25, 0.4473, 0.07915, 0.1514, 0.25, 0.05272, 0.25, 0.05272, 0.07915, 0.1514, 0.4208, 0.1514, 0.4208, 0.3486, 0.4208, 0.3486, 0.4208, 0.1514, 0.25, 0.05272, 0.4208, 0.1514, 0.4208, 0.1514, 0.25, 0.05272, 0.4208, 0.1514, 0.4208, 0.3486, 0.4208, 0.3486, 0.4208, 0.1514, 0.07915, 0.3486, 0.07915, 0.1514, 0.07915, 0.1514, 0.07915, 0.3486, 0.25, 0.05272, 0.4208, 0.1514, 0.4208, 0.1514, 0.25, 0.05272, 0.4208, 0.3486, 0.25, 0.4473, 0.25, 0.4473, 0.4208, 0.3486, 0.25, 0.4473, 0.07915, 0.3486, 0.07915, 0.3486, 0.25, 0.4473, 0.4208, 0.3486, 0.25, 0.4473, 0.07915, 0.3486, 0.07915, 0.1514, 0.25, 0.05272, 0.4208, 0.1514, 0.4208, 0.3486, 0.25, 0.4473, 0.25, 0.4473, 0.4208, 0.3486, 0.25, 0.4473, 0.07915, 0.3486, 0.07915, 0.3486, 0.25, 0.4473, 0.07915, 0.1514, 0.25, 0.05272, 0.25, 0.05272, 0.07915, 0.1514, 0.4208, 0.1514, 0.4208, 0.3486, 0.4208, 0.3486, 0.4208, 0.1514, 0.07915, 0.3486, 0.07915, 0.1514, 0.07915, 0.1514, 0.07915, 0.3486, 0.0884, 0.354, 0.2407, 0.4419, 0.2407, 0.4419, 0.0884, 0.354, 0.2593, 0.05806, 0.2624, 0.05987, 0.2624, 0.05987, 0.2593, 0.05806, 0.07915, 0.162, 0.07915, 0.338, 0.07915, 0.338, 0.07915, 0.162, 0.2376, 0.05987, 0.2407, 0.05806, 0.2407, 0.05806, 0.2376, 0.05987, 0.09153, 0.3558, 0.0884, 0.354, 0.0884, 0.354, 0.09153, 0.3558, 0.07915, 0.338, 0.07915, 0.3343, 0.07915, 0.3343, 0.07915, 0.338, 0.4208, 0.3486, 0.25, 0.4473, 0.25, 0.4473, 0.4208, 0.3486, 0.25, 0.4473, 0.07915, 0.3486, 0.07915, 0.3486, 0.25, 0.4473, 0.07915, 0.1514, 0.25, 0.05272, 0.25, 0.05272, 0.07915, 0.1514, 0.4208, 0.1514, 0.4208, 0.3486, 0.4208, 0.3486, 0.4208, 0.1514, 0.07915, 0.3486, 0.07915, 0.1514, 0.07915, 0.1514, 0.07915, 0.3486, 0.25, 0.05272, 0.4208, 0.1514, 0.4208, 0.1514, 0.25, 0.05272, 0.2376, 0.4401, 0.2407, 0.4419, 0.25, 0.4473, 0.25, 0.4473, 0.0884, 0.354, 0.09153, 0.3558, 0.07915, 0.3486, 0.07915, 0.3486, 0.2407, 0.4419, 0.0884, 0.354, 0.07915, 0.3486, 0.25, 0.4473, 0.09153, 0.3558, 0.2376, 0.4401, 0.25, 0.4473, 0.07915, 0.3486, 0.07915, 0.3343, 0.07915, 0.338, 0.07915, 0.3486, 0.07915, 0.3486, 0.07915, 0.338, 0.07915, 0.162, 0.07915, 0.1514, 0.07915, 0.3486, 0.07915, 0.162, 0.07915, 0.1657, 0.07915, 0.1514, 0.07915, 0.1514, 0.07915, 0.1657, 0.07915, 0.3343, 0.07915, 0.3486, 0.07915, 0.1514, 0.2407, 0.05806, 0.2376, 0.05987, 0.25, 0.05272, 0.25, 0.05272, 0.0884, 0.146, 0.2407, 0.05806, 0.25, 0.05272, 0.07915, 0.1514, 0.09153, 0.1442, 0.0884, 0.146, 0.07915, 0.1514, 0.07915, 0.1514, 0.2376, 0.05987, 0.09153, 0.1442, 0.07915, 0.1514, 0.25, 0.05272, 0.2624, 0.05987, 0.2593, 0.05806, 0.25, 0.05272, 0.25, 0.05272, 0.2593, 0.05806, 0.4116, 0.146, 0.4208, 0.1514, 0.25, 0.05272, 0.4116, 0.146, 0.4085, 0.1442, 0.4208, 0.1514, 0.4208, 0.1514, 0.4085, 0.1442, 0.2624, 0.05987, 0.25, 0.05272, 0.4208, 0.1514, 0.4208, 0.162, 0.4208, 0.338, 0.4208, 0.3486, 0.4208, 0.1514, 0.4208, 0.338, 0.4208, 0.3343, 0.4208, 0.3486, 0.4208, 0.3486, 0.4208, 0.1657, 0.4208, 0.162, 0.4208, 0.1514, 0.4208, 0.1514, 0.4208, 0.3343, 0.4208, 0.1657, 0.4208, 0.1514, 0.4208, 0.3486, 0.2593, 0.4419, 0.2624, 0.4401, 0.25, 0.4473, 0.25, 0.4473, 0.4116, 0.354, 0.2593, 0.4419, 0.25, 0.4473, 0.4208, 0.3486, 0.4085, 0.3558, 0.4116, 0.354, 0.4208, 0.3486, 0.4208, 0.3486, 0.2624, 0.4401, 0.4085, 0.3558, 0.4208, 0.3486, 0.25, 0.4473, 0.07915, 0.1657, 0.07915, 0.162, 0.07915, 0.162, 0.07915, 0.1657, 0.4116, 0.146, 0.2593, 0.05806, 0.2593, 0.05806, 0.4116, 0.146, 0.2624, 0.4401, 0.2593, 0.4419, 0.2593, 0.4419, 0.2624, 0.4401, 0.07915, 0.162, 0.07915, 0.338, 0.07915, 0.338, 0.07915, 0.162, 0.2593, 0.05806, 0.2624, 0.05987, 0.2624, 0.05987, 0.2593, 0.05806, 0.4208, 0.1657, 0.4208, 0.3343, 0.4208, 0.3343, 0.4208, 0.1657, 0.2407, 0.05806, 0.0884, 0.146, 0.0884, 0.146, 0.2407, 0.05806, 0.4208, 0.338, 0.4208, 0.162, 0.4208, 0.162, 0.4208, 0.338, 0.07915, 0.1657, 0.07915, 0.162, 0.07915, 0.162, 0.07915, 0.1657, 0.4116, 0.146, 0.2593, 0.05806, 0.2593, 0.05806, 0.4116, 0.146, 0.2624, 0.4401, 0.2593, 0.4419, 0.2593, 0.4419, 0.2624, 0.4401, 0.2376, 0.4401, 0.09153, 0.3558, 0.09153, 0.3558, 0.2376, 0.4401, 0.0884, 0.146, 0.09153, 0.1442, 0.09153, 0.1442, 0.0884, 0.146, 0.4208, 0.3343, 0.4208, 0.338, 0.4208, 0.338, 0.4208, 0.3343, 0.07915, 0.3343, 0.07915, 0.1657, 0.07915, 0.1657, 0.07915, 0.3343, 0.4085, 0.1442, 0.4116, 0.146, 0.4116, 0.146, 0.4085, 0.1442, 0.2593, 0.4419, 0.4116, 0.354, 0.4116, 0.354, 0.2593, 0.4419, 0.09153, 0.1442, 0.2376, 0.05987, 0.2376, 0.05987, 0.09153, 0.1442, 0.4208, 0.162, 0.4208, 0.1657, 0.4208, 0.1657, 0.4208, 0.162, 0.2624, 0.05987, 0.4085, 0.1442, 0.4085, 0.1442, 0.2624, 0.05987, 0.4116, 0.354, 0.4085, 0.3558, 0.4085, 0.3558, 0.4116, 0.354, 0.4208, 0.1657, 0.4208, 0.3343, 0.4208, 0.3343, 0.4208, 0.1657, 0.4085, 0.3558, 0.2624, 0.4401, 0.2624, 0.4401, 0.4085, 0.3558, 0.2407, 0.4419, 0.2376, 0.4401, 0.2376, 0.4401, 0.2407, 0.4419, 0.0884, 0.354, 0.2407, 0.4419, 0.2407, 0.4419, 0.0884, 0.354, 0.2407, 0.05806, 0.0884, 0.146, 0.0884, 0.146, 0.2407, 0.05806, 0.4208, 0.338, 0.4208, 0.162, 0.4208, 0.162, 0.4208, 0.338, 0.09153, 0.3558, 0.0884, 0.354, 0.0884, 0.354, 0.09153, 0.3558, 0.4085, 0.3558, 0.2624, 0.4401, 0.2624, 0.4401, 0.4085, 0.3558, 0.2376, 0.05987, 0.2407, 0.05806, 0.2407, 0.05806, 0.2376, 0.05987, 0.2593, 0.4419, 0.4116, 0.354, 0.4116, 0.354, 0.2593, 0.4419, 0.4085, 0.1442, 0.4116, 0.146, 0.4116, 0.146, 0.4085, 0.1442, 0.07915, 0.3343, 0.07915, 0.1657, 0.07915, 0.1657, 0.07915, 0.3343, 0.4116, 0.354, 0.4085, 0.3558, 0.4085, 0.3558, 0.4116, 0.354, 0.2407, 0.4419, 0.2376, 0.4401, 0.2376, 0.4401, 0.2407, 0.4419, 0.2624, 0.05987, 0.4085, 0.1442, 0.4085, 0.1442, 0.2624, 0.05987, 0.2376, 0.05987, 0.2407, 0.05806, 0.2407, 0.05806, 0.2376, 0.05987, 0.4085, 0.3558, 0.2624, 0.4401, 0.2624, 0.4401, 0.4085, 0.3558, 0.09153, 0.3558, 0.0884, 0.354, 0.0884, 0.354, 0.09153, 0.3558, 0.4208, 0.338, 0.4208, 0.162, 0.4208, 0.162, 0.4208, 0.338, 0.2407, 0.05806, 0.0884, 0.146, 0.0884, 0.146, 0.2407, 0.05806, 0.0884, 0.354, 0.2407, 0.4419, 0.2407, 0.4419, 0.0884, 0.354, 0.4208, 0.3343, 0.4208, 0.338, 0.4208, 0.338, 0.4208, 0.3343, 0.0884, 0.146, 0.09153, 0.1442, 0.09153, 0.1442, 0.0884, 0.146, 0.2376, 0.4401, 0.09153, 0.3558, 0.09153, 0.3558, 0.2376, 0.4401, 0.4208, 0.162, 0.4208, 0.1657, 0.4208, 0.1657, 0.4208, 0.162, 0.09153, 0.1442, 0.2376, 0.05987, 0.2376, 0.05987, 0.09153, 0.1442, 0.07915, 0.338, 0.07915, 0.3343, 0.07915, 0.3343, 0.07915, 0.338, 0.2624, 0.05987, 0.4085, 0.1442, 0.4116, 0.146, 0.2593, 0.05806, 0.07915, 0.3343, 0.07915, 0.1657, 0.07915, 0.162, 0.07915, 0.338, 0.4208, 0.1657, 0.4208, 0.3343, 0.4208, 0.338, 0.4208, 0.162, 0.09153, 0.1442, 0.2376, 0.05987, 0.2407, 0.05806, 0.0884, 0.146, 0.2376, 0.4401, 0.09153, 0.3558, 0.0884, 0.354, 0.2407, 0.4419, 0.4085, 0.3558, 0.2624, 0.4401, 0.2593, 0.4419, 0.4116, 0.354, 0.4208, 0.3343, 0.4208, 0.338, 0.4208, 0.338, 0.4208, 0.3343, 0.0884, 0.146, 0.09153, 0.1442, 0.09153, 0.1442, 0.0884, 0.146, 0.2376, 0.4401, 0.09153, 0.3558, 0.09153, 0.3558, 0.2376, 0.4401, 0.4208, 0.162, 0.4208, 0.1657, 0.4208, 0.1657, 0.4208, 0.162, 0.09153, 0.1442, 0.2376, 0.05987, 0.2376, 0.05987, 0.09153, 0.1442, 0.07915, 0.338, 0.07915, 0.3343, 0.07915, 0.3343, 0.07915, 0.338, 0.4208, 0.1657, 0.4208, 0.3343, 0.4208, 0.3343, 0.4208, 0.1657, 0.2593, 0.05806, 0.2624, 0.05987, 0.2624, 0.05987, 0.2593, 0.05806, 0.07915, 0.162, 0.07915, 0.338, 0.07915, 0.338, 0.07915, 0.162, 0.2624, 0.4401, 0.2593, 0.4419, 0.2593, 0.4419, 0.2624, 0.4401, 0.4116, 0.146, 0.2593, 0.05806, 0.2593, 0.05806, 0.4116, 0.146, 0.07915, 0.1657, 0.07915, 0.162, 0.07915, 0.162, 0.07915, 0.1657, 0.2593, 0.4419, 0.4116, 0.354, 0.4116, 0.354, 0.2593, 0.4419, 0.4085, 0.1442, 0.4116, 0.146, 0.4116, 0.146, 0.4085, 0.1442, 0.07915, 0.3343, 0.07915, 0.1657, 0.07915, 0.1657, 0.07915, 0.3343, 0.4116, 0.354, 0.4085, 0.3558, 0.4085, 0.3558, 0.4116, 0.354, 0.2407, 0.4419, 0.2376, 0.4401, 0.2376, 0.4401, 0.2407, 0.4419, 0.2624, 0.05987, 0.4085, 0.1442, 0.4085, 0.1442, 0.2624, 0.05987])
me_cylinder.materials.append(mat_material_001)
me_cylinder.materials.append(mat_material_002)
me_cylinder.materials.append(mat_material_003)
me_cylinder.use_remesh_fix_poles = True
me_cylinder.use_remesh_preserve_attributes = False
me_cylinder.use_mirror_vertex_groups = False
me_cylinder.update()

# ---- objects
ob_cylinder = bpy.data.objects.new('Cylinder', me_cylinder)

# ---- transforms, parenting, visibility, modifiers, constraints
ob_cylinder.location = (0.0, 0.0, 0.0)
ob_cylinder.lineart.crease_threshold = 0.0

# ---- collection membership
col_collection.objects.link(ob_cylinder)

# ---- scene / render settings (as saved in the file)
scene.frame_start = 1; scene.frame_end = 250; scene.frame_set(1)
scene.render.engine = 'BLENDER_EEVEE_NEXT'
scene.cycles.use_denoising = False
scene.cycles.samples = 128
scene.cycles.sampling_pattern = 'TABULATED_SOBOL'
scene.cycles.use_adaptive_sampling = False
scene.cycles.use_light_tree = False
scene.view_settings.view_transform = 'Filmic'
bpy.context.view_layer.update()

# ---- added for rendering (the .blend has no active camera and no usable light): camera, sun
cam_auto = bpy.data.cameras.new('AutoCamera')
cam_auto.lens = 50.0
cam_auto.sensor_width = 36.0
cam_auto.clip_end = 1000.0
ob_auto_camera = bpy.data.objects.new('AutoCamera', cam_auto)
scene.collection.objects.link(ob_auto_camera)
ob_auto_camera.location = (22.7642, -27.3171, 29.8209)
ob_auto_camera.rotation_euler = (1.09748, -7.21219e-08, 0.694738)
scene.camera = ob_auto_camera
light_auto_sun = bpy.data.lights.new('AutoSun', 'SUN')
light_auto_sun.energy = 3.0
light_auto_sun.angle = 0.0523599
ob_auto_sun = bpy.data.objects.new('AutoSun', light_auto_sun)
scene.collection.objects.link(ob_auto_sun)
ob_auto_sun.rotation_euler = (0.872665, 0.174533, 0.523599)
bpy.context.view_layer.update()
